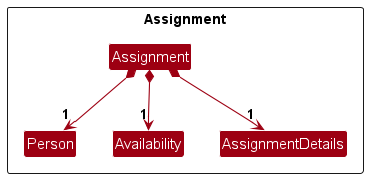

The diagram above was rendered by PlantUML. Its source (embedded in the PNG):
@startuml
!include style.puml
skinparam arrowThickness 1.1
skinparam arrowColor MODEL_COLOR
skinparam classBackgroundColor MODEL_COLOR

Package Assignment as ModelPackage <<Rectangle>>{


Class Person
Class Availability
Class Assignment
Class AssignmentDetails

Class I #FFFFFF
}




Assignment *--> "1" Person
Assignment *--> "1" AssignmentDetails
Assignment *--> "1" Availability

@enduml